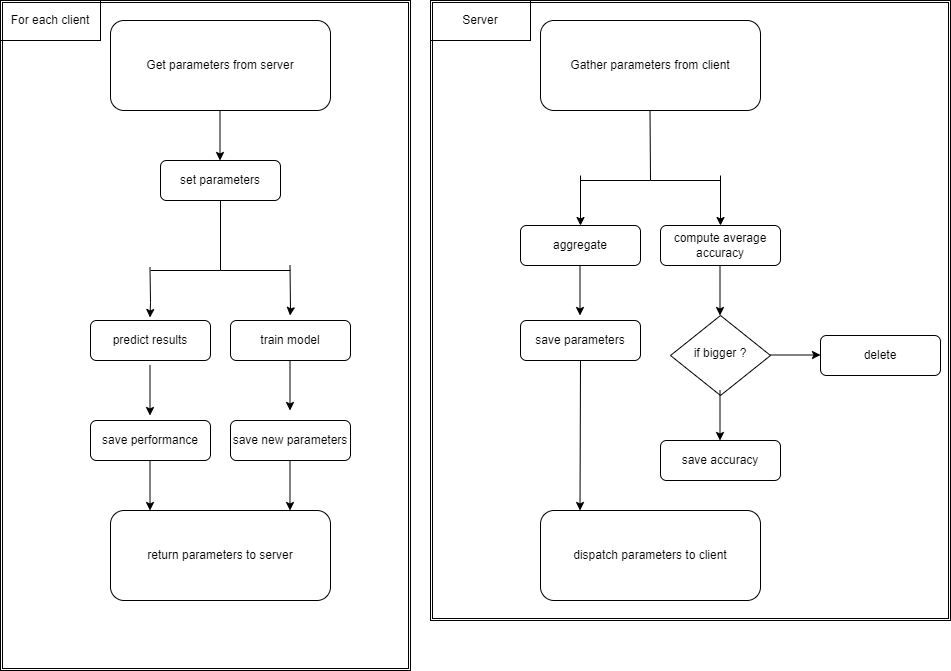

The diagram above was exported from draw.io. Its source (the exported page's mxGraphModel, read from the mxfile embedded in the PNG):
<mxGraphModel dx="1050" dy="549" grid="1" gridSize="10" guides="1" tooltips="1" connect="1" arrows="1" fold="1" page="1" pageScale="1" pageWidth="827" pageHeight="1169" math="0" shadow="0">
  <root>
    <mxCell id="WIyWlLk6GJQsqaUBKTNV-0" />
    <mxCell id="WIyWlLk6GJQsqaUBKTNV-1" parent="WIyWlLk6GJQsqaUBKTNV-0" />
    <mxCell id="XmUv1lDF4XNzrAs3S74e-23" value="Gather parameters from client" style="rounded=1;whiteSpace=wrap;html=1;fontSize=12;glass=0;strokeWidth=1;shadow=0;" parent="WIyWlLk6GJQsqaUBKTNV-1" vertex="1">
      <mxGeometry x="590" y="60" width="220" height="90" as="geometry" />
    </mxCell>
    <mxCell id="XmUv1lDF4XNzrAs3S74e-24" value="" style="endArrow=classic;html=1;rounded=0;" parent="WIyWlLk6GJQsqaUBKTNV-1" edge="1">
      <mxGeometry width="50" height="50" relative="1" as="geometry">
        <mxPoint x="630" y="215" as="sourcePoint" />
        <mxPoint x="630" y="265" as="targetPoint" />
      </mxGeometry>
    </mxCell>
    <mxCell id="XmUv1lDF4XNzrAs3S74e-25" value="" style="endArrow=none;html=1;rounded=0;" parent="WIyWlLk6GJQsqaUBKTNV-1" edge="1">
      <mxGeometry width="50" height="50" relative="1" as="geometry">
        <mxPoint x="700" y="220" as="sourcePoint" />
        <mxPoint x="699.5" y="150" as="targetPoint" />
      </mxGeometry>
    </mxCell>
    <mxCell id="XmUv1lDF4XNzrAs3S74e-26" value="" style="endArrow=none;html=1;rounded=0;" parent="WIyWlLk6GJQsqaUBKTNV-1" edge="1">
      <mxGeometry width="50" height="50" relative="1" as="geometry">
        <mxPoint x="700" y="220" as="sourcePoint" />
        <mxPoint x="630" y="220" as="targetPoint" />
      </mxGeometry>
    </mxCell>
    <mxCell id="XmUv1lDF4XNzrAs3S74e-27" value="" style="endArrow=none;html=1;rounded=0;" parent="WIyWlLk6GJQsqaUBKTNV-1" edge="1">
      <mxGeometry width="50" height="50" relative="1" as="geometry">
        <mxPoint x="770" y="220" as="sourcePoint" />
        <mxPoint x="700" y="220" as="targetPoint" />
      </mxGeometry>
    </mxCell>
    <mxCell id="XmUv1lDF4XNzrAs3S74e-28" value="" style="endArrow=classic;html=1;rounded=0;" parent="WIyWlLk6GJQsqaUBKTNV-1" edge="1">
      <mxGeometry width="50" height="50" relative="1" as="geometry">
        <mxPoint x="770" y="215" as="sourcePoint" />
        <mxPoint x="770" y="265" as="targetPoint" />
      </mxGeometry>
    </mxCell>
    <mxCell id="XmUv1lDF4XNzrAs3S74e-29" value="aggregate" style="rounded=1;whiteSpace=wrap;html=1;fontSize=12;glass=0;strokeWidth=1;shadow=0;" parent="WIyWlLk6GJQsqaUBKTNV-1" vertex="1">
      <mxGeometry x="570" y="265" width="120" height="40" as="geometry" />
    </mxCell>
    <mxCell id="XmUv1lDF4XNzrAs3S74e-30" value="compute average accuracy" style="rounded=1;whiteSpace=wrap;html=1;fontSize=12;glass=0;strokeWidth=1;shadow=0;" parent="WIyWlLk6GJQsqaUBKTNV-1" vertex="1">
      <mxGeometry x="710" y="265" width="120" height="40" as="geometry" />
    </mxCell>
    <mxCell id="XmUv1lDF4XNzrAs3S74e-31" value="save parameters" style="rounded=1;whiteSpace=wrap;html=1;fontSize=12;glass=0;strokeWidth=1;shadow=0;" parent="WIyWlLk6GJQsqaUBKTNV-1" vertex="1">
      <mxGeometry x="570" y="360" width="120" height="40" as="geometry" />
    </mxCell>
    <mxCell id="XmUv1lDF4XNzrAs3S74e-33" value="" style="endArrow=classic;html=1;rounded=0;" parent="WIyWlLk6GJQsqaUBKTNV-1" edge="1">
      <mxGeometry width="50" height="50" relative="1" as="geometry">
        <mxPoint x="629.5" y="305" as="sourcePoint" />
        <mxPoint x="629.5" y="355" as="targetPoint" />
      </mxGeometry>
    </mxCell>
    <mxCell id="XmUv1lDF4XNzrAs3S74e-34" value="" style="endArrow=classic;html=1;rounded=0;" parent="WIyWlLk6GJQsqaUBKTNV-1" edge="1">
      <mxGeometry width="50" height="50" relative="1" as="geometry">
        <mxPoint x="769.5" y="305" as="sourcePoint" />
        <mxPoint x="769.5" y="355" as="targetPoint" />
      </mxGeometry>
    </mxCell>
    <mxCell id="XmUv1lDF4XNzrAs3S74e-39" value="dispatch parameters to client" style="rounded=1;whiteSpace=wrap;html=1;fontSize=12;glass=0;strokeWidth=1;shadow=0;" parent="WIyWlLk6GJQsqaUBKTNV-1" vertex="1">
      <mxGeometry x="590" y="550" width="220" height="90" as="geometry" />
    </mxCell>
    <mxCell id="XmUv1lDF4XNzrAs3S74e-40" value="" style="endArrow=classic;html=1;rounded=0;exitX=0.5;exitY=1;exitDx=0;exitDy=0;" parent="WIyWlLk6GJQsqaUBKTNV-1" source="XmUv1lDF4XNzrAs3S74e-31" edge="1">
      <mxGeometry width="50" height="50" relative="1" as="geometry">
        <mxPoint x="629.5" y="500" as="sourcePoint" />
        <mxPoint x="629.5" y="550" as="targetPoint" />
      </mxGeometry>
    </mxCell>
    <mxCell id="XmUv1lDF4XNzrAs3S74e-42" value="Server" style="rounded=0;whiteSpace=wrap;html=1;" parent="WIyWlLk6GJQsqaUBKTNV-1" vertex="1">
      <mxGeometry x="480" y="40" width="100" height="40" as="geometry" />
    </mxCell>
    <mxCell id="XmUv1lDF4XNzrAs3S74e-43" value="" style="shape=ext;double=1;rounded=0;whiteSpace=wrap;html=1;fillColor=none;" parent="WIyWlLk6GJQsqaUBKTNV-1" vertex="1">
      <mxGeometry x="480" y="40" width="520" height="620" as="geometry" />
    </mxCell>
    <mxCell id="XmUv1lDF4XNzrAs3S74e-47" value="if bigger ?" style="rhombus;whiteSpace=wrap;html=1;shadow=0;fontFamily=Helvetica;fontSize=12;align=center;strokeWidth=1;spacing=6;spacingTop=-4;" parent="WIyWlLk6GJQsqaUBKTNV-1" vertex="1">
      <mxGeometry x="720" y="355" width="100" height="80" as="geometry" />
    </mxCell>
    <mxCell id="XmUv1lDF4XNzrAs3S74e-57" value="" style="endArrow=classic;html=1;rounded=0;" parent="WIyWlLk6GJQsqaUBKTNV-1" edge="1">
      <mxGeometry width="50" height="50" relative="1" as="geometry">
        <mxPoint x="769.5" y="430" as="sourcePoint" />
        <mxPoint x="769.5" y="480" as="targetPoint" />
      </mxGeometry>
    </mxCell>
    <mxCell id="XmUv1lDF4XNzrAs3S74e-59" value="save accuracy" style="rounded=1;whiteSpace=wrap;html=1;fontSize=12;glass=0;strokeWidth=1;shadow=0;" parent="WIyWlLk6GJQsqaUBKTNV-1" vertex="1">
      <mxGeometry x="710" y="480" width="120" height="40" as="geometry" />
    </mxCell>
    <mxCell id="XmUv1lDF4XNzrAs3S74e-60" value="" style="endArrow=classic;html=1;rounded=0;" parent="WIyWlLk6GJQsqaUBKTNV-1" edge="1">
      <mxGeometry width="50" height="50" relative="1" as="geometry">
        <mxPoint x="820" y="394.5" as="sourcePoint" />
        <mxPoint x="870" y="394.5" as="targetPoint" />
      </mxGeometry>
    </mxCell>
    <mxCell id="XmUv1lDF4XNzrAs3S74e-61" value="delete" style="rounded=1;whiteSpace=wrap;html=1;fontSize=12;glass=0;strokeWidth=1;shadow=0;" parent="WIyWlLk6GJQsqaUBKTNV-1" vertex="1">
      <mxGeometry x="870" y="375" width="120" height="40" as="geometry" />
    </mxCell>
    <mxCell id="WIyWlLk6GJQsqaUBKTNV-3" value="Get parameters from server" style="rounded=1;whiteSpace=wrap;html=1;fontSize=12;glass=0;strokeWidth=1;shadow=0;" parent="WIyWlLk6GJQsqaUBKTNV-1" vertex="1">
      <mxGeometry x="160" y="60" width="220" height="90" as="geometry" />
    </mxCell>
    <mxCell id="XmUv1lDF4XNzrAs3S74e-5" value="" style="endArrow=classic;html=1;rounded=0;" parent="WIyWlLk6GJQsqaUBKTNV-1" edge="1">
      <mxGeometry width="50" height="50" relative="1" as="geometry">
        <mxPoint x="269.5" y="150" as="sourcePoint" />
        <mxPoint x="269.5" y="200" as="targetPoint" />
      </mxGeometry>
    </mxCell>
    <mxCell id="XmUv1lDF4XNzrAs3S74e-7" value="set parameters" style="rounded=1;whiteSpace=wrap;html=1;fontSize=12;glass=0;strokeWidth=1;shadow=0;" parent="WIyWlLk6GJQsqaUBKTNV-1" vertex="1">
      <mxGeometry x="210" y="200" width="120" height="40" as="geometry" />
    </mxCell>
    <mxCell id="XmUv1lDF4XNzrAs3S74e-8" value="predict results" style="rounded=1;whiteSpace=wrap;html=1;fontSize=12;glass=0;strokeWidth=1;shadow=0;" parent="WIyWlLk6GJQsqaUBKTNV-1" vertex="1">
      <mxGeometry x="140" y="360" width="120" height="40" as="geometry" />
    </mxCell>
    <mxCell id="XmUv1lDF4XNzrAs3S74e-9" value="train model" style="rounded=1;whiteSpace=wrap;html=1;fontSize=12;glass=0;strokeWidth=1;shadow=0;" parent="WIyWlLk6GJQsqaUBKTNV-1" vertex="1">
      <mxGeometry x="280" y="360" width="120" height="40" as="geometry" />
    </mxCell>
    <mxCell id="XmUv1lDF4XNzrAs3S74e-10" value="" style="endArrow=classic;html=1;rounded=0;" parent="WIyWlLk6GJQsqaUBKTNV-1" edge="1">
      <mxGeometry width="50" height="50" relative="1" as="geometry">
        <mxPoint x="199.5" y="307" as="sourcePoint" />
        <mxPoint x="199.5" y="357" as="targetPoint" />
        <Array as="points">
          <mxPoint x="200" y="342" />
        </Array>
      </mxGeometry>
    </mxCell>
    <mxCell id="XmUv1lDF4XNzrAs3S74e-11" value="" style="endArrow=classic;html=1;rounded=0;" parent="WIyWlLk6GJQsqaUBKTNV-1" edge="1">
      <mxGeometry width="50" height="50" relative="1" as="geometry">
        <mxPoint x="339.5" y="305" as="sourcePoint" />
        <mxPoint x="339.5" y="355" as="targetPoint" />
        <Array as="points">
          <mxPoint x="340" y="350" />
        </Array>
      </mxGeometry>
    </mxCell>
    <mxCell id="XmUv1lDF4XNzrAs3S74e-12" value="" style="endArrow=classic;html=1;rounded=0;" parent="WIyWlLk6GJQsqaUBKTNV-1" edge="1">
      <mxGeometry width="50" height="50" relative="1" as="geometry">
        <mxPoint x="199.5" y="405" as="sourcePoint" />
        <mxPoint x="199.5" y="455" as="targetPoint" />
      </mxGeometry>
    </mxCell>
    <mxCell id="XmUv1lDF4XNzrAs3S74e-13" value="" style="endArrow=classic;html=1;rounded=0;" parent="WIyWlLk6GJQsqaUBKTNV-1" edge="1">
      <mxGeometry width="50" height="50" relative="1" as="geometry">
        <mxPoint x="339.5" y="400" as="sourcePoint" />
        <mxPoint x="339.5" y="450" as="targetPoint" />
      </mxGeometry>
    </mxCell>
    <mxCell id="XmUv1lDF4XNzrAs3S74e-14" value="save performance" style="rounded=1;whiteSpace=wrap;html=1;fontSize=12;glass=0;strokeWidth=1;shadow=0;" parent="WIyWlLk6GJQsqaUBKTNV-1" vertex="1">
      <mxGeometry x="140" y="460" width="120" height="40" as="geometry" />
    </mxCell>
    <mxCell id="XmUv1lDF4XNzrAs3S74e-15" value="save new parameters" style="rounded=1;whiteSpace=wrap;html=1;fontSize=12;glass=0;strokeWidth=1;shadow=0;" parent="WIyWlLk6GJQsqaUBKTNV-1" vertex="1">
      <mxGeometry x="280" y="460" width="120" height="40" as="geometry" />
    </mxCell>
    <mxCell id="XmUv1lDF4XNzrAs3S74e-16" value="return parameters to server" style="rounded=1;whiteSpace=wrap;html=1;fontSize=12;glass=0;strokeWidth=1;shadow=0;" parent="WIyWlLk6GJQsqaUBKTNV-1" vertex="1">
      <mxGeometry x="160" y="550" width="220" height="90" as="geometry" />
    </mxCell>
    <mxCell id="XmUv1lDF4XNzrAs3S74e-17" value="" style="endArrow=classic;html=1;rounded=0;" parent="WIyWlLk6GJQsqaUBKTNV-1" edge="1">
      <mxGeometry width="50" height="50" relative="1" as="geometry">
        <mxPoint x="199.5" y="500" as="sourcePoint" />
        <mxPoint x="199.5" y="550" as="targetPoint" />
      </mxGeometry>
    </mxCell>
    <mxCell id="XmUv1lDF4XNzrAs3S74e-18" value="" style="endArrow=classic;html=1;rounded=0;" parent="WIyWlLk6GJQsqaUBKTNV-1" edge="1">
      <mxGeometry width="50" height="50" relative="1" as="geometry">
        <mxPoint x="339.5" y="500" as="sourcePoint" />
        <mxPoint x="339.5" y="550" as="targetPoint" />
      </mxGeometry>
    </mxCell>
    <mxCell id="XmUv1lDF4XNzrAs3S74e-20" value="For each client" style="rounded=0;whiteSpace=wrap;html=1;" parent="WIyWlLk6GJQsqaUBKTNV-1" vertex="1">
      <mxGeometry x="50" y="40" width="100" height="40" as="geometry" />
    </mxCell>
    <mxCell id="XmUv1lDF4XNzrAs3S74e-21" value="" style="shape=ext;double=1;rounded=0;whiteSpace=wrap;html=1;fillColor=none;" parent="WIyWlLk6GJQsqaUBKTNV-1" vertex="1">
      <mxGeometry x="50" y="40" width="410" height="670" as="geometry" />
    </mxCell>
    <mxCell id="4GO2ZXg6oeMu-jOoz1wt-0" value="" style="group" parent="WIyWlLk6GJQsqaUBKTNV-1" vertex="1" connectable="0">
      <mxGeometry x="200" y="310" width="140" as="geometry" />
    </mxCell>
    <mxCell id="XmUv1lDF4XNzrAs3S74e-3" value="" style="endArrow=none;html=1;rounded=0;" parent="4GO2ZXg6oeMu-jOoz1wt-0" edge="1">
      <mxGeometry width="50" height="50" relative="1" as="geometry">
        <mxPoint x="70" as="sourcePoint" />
        <mxPoint as="targetPoint" />
      </mxGeometry>
    </mxCell>
    <mxCell id="XmUv1lDF4XNzrAs3S74e-4" value="" style="endArrow=none;html=1;rounded=0;" parent="4GO2ZXg6oeMu-jOoz1wt-0" edge="1">
      <mxGeometry width="50" height="50" relative="1" as="geometry">
        <mxPoint x="140" as="sourcePoint" />
        <mxPoint x="70" as="targetPoint" />
      </mxGeometry>
    </mxCell>
    <mxCell id="4GO2ZXg6oeMu-jOoz1wt-4" value="" style="endArrow=none;html=1;rounded=0;entryX=0.5;entryY=1;entryDx=0;entryDy=0;" parent="WIyWlLk6GJQsqaUBKTNV-1" target="XmUv1lDF4XNzrAs3S74e-7" edge="1">
      <mxGeometry width="50" height="50" relative="1" as="geometry">
        <mxPoint x="270" y="310" as="sourcePoint" />
        <mxPoint x="463" y="210" as="targetPoint" />
        <Array as="points" />
      </mxGeometry>
    </mxCell>
  </root>
</mxGraphModel>